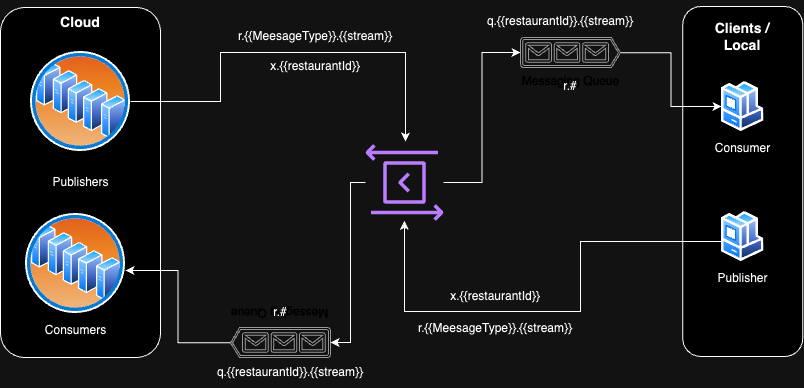

The diagram above was exported from draw.io. Its source (the exported page's mxGraphModel, read from the mxfile embedded in the PNG):
<mxGraphModel dx="1026" dy="687" grid="1" gridSize="10" guides="1" tooltips="1" connect="1" arrows="1" fold="1" page="1" pageScale="1" pageWidth="827" pageHeight="1169" math="0" shadow="0">
  <root>
    <mxCell id="0" />
    <mxCell id="1" parent="0" />
    <mxCell id="Tq7yclrErIRgb_WqLyih-1" value="&lt;h3&gt;&lt;br&gt;&lt;/h3&gt;" style="rounded=1;whiteSpace=wrap;html=1;fillColor=default;" vertex="1" parent="1">
      <mxGeometry x="10" y="86" width="160" height="350" as="geometry" />
    </mxCell>
    <mxCell id="Tq7yclrErIRgb_WqLyih-2" value="&lt;h3&gt;&lt;br&gt;&lt;/h3&gt;" style="rounded=1;whiteSpace=wrap;html=1;fillColor=default;" vertex="1" parent="1">
      <mxGeometry x="692.25" y="85" width="120" height="350" as="geometry" />
    </mxCell>
    <mxCell id="Tq7yclrErIRgb_WqLyih-5" value="&lt;br&gt;Publishers" style="aspect=fixed;perimeter=ellipsePerimeter;html=1;align=center;shadow=0;dashed=0;spacingTop=3;image;image=img/lib/active_directory/server_farm.svg;fillColor=default;labelPosition=center;verticalLabelPosition=bottom;verticalAlign=top;" vertex="1" parent="1">
      <mxGeometry x="40" y="130" width="100" height="100" as="geometry" />
    </mxCell>
    <mxCell id="Tq7yclrErIRgb_WqLyih-17" value="Consumer" style="aspect=fixed;perimeter=ellipsePerimeter;html=1;align=center;shadow=0;dashed=0;spacingTop=3;image;image=img/lib/active_directory/workstation_client.svg;fillColor=default;" vertex="1" parent="1">
      <mxGeometry x="731" y="160" width="42.5" height="50" as="geometry" />
    </mxCell>
    <mxCell id="Tq7yclrErIRgb_WqLyih-20" value="&lt;h3&gt;&lt;b&gt;Clients / Local&lt;/b&gt;&lt;/h3&gt;" style="text;html=1;strokeColor=none;fillColor=none;align=center;verticalAlign=middle;whiteSpace=wrap;rounded=0;" vertex="1" parent="1">
      <mxGeometry x="722.25" y="100" width="60" height="30" as="geometry" />
    </mxCell>
    <mxCell id="Tq7yclrErIRgb_WqLyih-21" value="&lt;h3&gt;&lt;b&gt;Cloud&lt;/b&gt;&lt;/h3&gt;" style="text;html=1;strokeColor=none;fillColor=none;align=center;verticalAlign=middle;whiteSpace=wrap;rounded=0;" vertex="1" parent="1">
      <mxGeometry x="60" y="86" width="60" height="30" as="geometry" />
    </mxCell>
    <mxCell id="Tq7yclrErIRgb_WqLyih-23" value="" style="sketch=0;outlineConnect=0;fontColor=#232F3E;gradientColor=none;fillColor=#8C4FFF;strokeColor=none;dashed=0;verticalLabelPosition=bottom;verticalAlign=top;align=center;html=1;fontSize=12;fontStyle=0;aspect=fixed;pointerEvents=1;shape=mxgraph.aws4.data_exchange_for_apis;" vertex="1" parent="1">
      <mxGeometry x="375" y="222" width="78" height="78" as="geometry" />
    </mxCell>
    <mxCell id="Tq7yclrErIRgb_WqLyih-26" value="Consumers" style="aspect=fixed;perimeter=ellipsePerimeter;html=1;align=center;shadow=0;dashed=0;spacingTop=3;image;image=img/lib/active_directory/server_farm.svg;fillColor=default;labelPosition=center;verticalLabelPosition=bottom;verticalAlign=top;" vertex="1" parent="1">
      <mxGeometry x="35" y="292" width="100" height="100" as="geometry" />
    </mxCell>
    <mxCell id="Tq7yclrErIRgb_WqLyih-28" value="&lt;font color=&quot;#ffffff&quot;&gt;Messaging Queue&lt;/font&gt;" style="sketch=0;aspect=fixed;pointerEvents=1;shadow=0;dashed=0;html=1;strokeColor=#666666;labelPosition=center;verticalLabelPosition=bottom;verticalAlign=top;align=center;fillColor=#f5f5f5;shape=mxgraph.azure.queue_generic;fillStyle=auto;fontColor=#333333;rotation=-180;flipV=1;" vertex="1" parent="1">
      <mxGeometry x="240" y="406" width="100.01" height="30" as="geometry" />
    </mxCell>
    <mxCell id="Tq7yclrErIRgb_WqLyih-39" style="edgeStyle=orthogonalEdgeStyle;rounded=0;orthogonalLoop=1;jettySize=auto;html=1;exitX=1;exitY=0.51;exitDx=0;exitDy=0;exitPerimeter=0;entryX=0;entryY=0.5;entryDx=0;entryDy=0;" edge="1" parent="1" source="Tq7yclrErIRgb_WqLyih-29" target="Tq7yclrErIRgb_WqLyih-17">
      <mxGeometry relative="1" as="geometry">
        <mxPoint x="680" y="131" as="targetPoint" />
      </mxGeometry>
    </mxCell>
    <mxCell id="Tq7yclrErIRgb_WqLyih-29" value="&lt;font color=&quot;#ffffff&quot;&gt;Messaging Queue&lt;/font&gt;" style="sketch=0;aspect=fixed;pointerEvents=1;shadow=0;dashed=0;html=1;strokeColor=#666666;labelPosition=center;verticalLabelPosition=bottom;verticalAlign=top;align=center;fillColor=#f5f5f5;shape=mxgraph.azure.queue_generic;fillStyle=auto;fontColor=#333333;" vertex="1" parent="1">
      <mxGeometry x="530" y="116" width="100.01" height="30" as="geometry" />
    </mxCell>
    <mxCell id="Tq7yclrErIRgb_WqLyih-31" style="edgeStyle=orthogonalEdgeStyle;rounded=0;orthogonalLoop=1;jettySize=auto;html=1;entryX=0;entryY=0.5;entryDx=0;entryDy=0;entryPerimeter=0;" edge="1" parent="1" source="Tq7yclrErIRgb_WqLyih-23" target="Tq7yclrErIRgb_WqLyih-28">
      <mxGeometry relative="1" as="geometry">
        <Array as="points">
          <mxPoint x="360" y="261" />
          <mxPoint x="360" y="421" />
        </Array>
      </mxGeometry>
    </mxCell>
    <mxCell id="Tq7yclrErIRgb_WqLyih-32" style="edgeStyle=orthogonalEdgeStyle;rounded=0;orthogonalLoop=1;jettySize=auto;html=1;entryX=0;entryY=0.5;entryDx=0;entryDy=0;entryPerimeter=0;" edge="1" parent="1" source="Tq7yclrErIRgb_WqLyih-23" target="Tq7yclrErIRgb_WqLyih-29">
      <mxGeometry relative="1" as="geometry" />
    </mxCell>
    <mxCell id="Tq7yclrErIRgb_WqLyih-38" style="edgeStyle=orthogonalEdgeStyle;rounded=0;orthogonalLoop=1;jettySize=auto;html=1;exitX=1;exitY=0.51;exitDx=0;exitDy=0;exitPerimeter=0;entryX=1;entryY=0.57;entryDx=0;entryDy=0;entryPerimeter=0;" edge="1" parent="1" source="Tq7yclrErIRgb_WqLyih-28" target="Tq7yclrErIRgb_WqLyih-26">
      <mxGeometry relative="1" as="geometry" />
    </mxCell>
    <mxCell id="Tq7yclrErIRgb_WqLyih-37" style="edgeStyle=orthogonalEdgeStyle;rounded=0;orthogonalLoop=1;jettySize=auto;html=1;entryX=0.513;entryY=-0.035;entryDx=0;entryDy=0;entryPerimeter=0;exitX=1;exitY=0.5;exitDx=0;exitDy=0;" edge="1" parent="1" source="Tq7yclrErIRgb_WqLyih-5" target="Tq7yclrErIRgb_WqLyih-23">
      <mxGeometry relative="1" as="geometry">
        <mxPoint x="410" y="130" as="targetPoint" />
        <Array as="points">
          <mxPoint x="230" y="180" />
          <mxPoint x="230" y="131" />
          <mxPoint x="415" y="131" />
        </Array>
      </mxGeometry>
    </mxCell>
    <mxCell id="Tq7yclrErIRgb_WqLyih-40" value="Publisher" style="aspect=fixed;perimeter=ellipsePerimeter;html=1;align=center;shadow=0;dashed=0;spacingTop=3;image;image=img/lib/active_directory/workstation_client.svg;fillColor=default;" vertex="1" parent="1">
      <mxGeometry x="731" y="290" width="42.5" height="50" as="geometry" />
    </mxCell>
    <mxCell id="Tq7yclrErIRgb_WqLyih-36" style="edgeStyle=orthogonalEdgeStyle;rounded=0;orthogonalLoop=1;jettySize=auto;html=1;exitX=0;exitY=0.5;exitDx=0;exitDy=0;" edge="1" parent="1" source="Tq7yclrErIRgb_WqLyih-40" target="Tq7yclrErIRgb_WqLyih-23">
      <mxGeometry relative="1" as="geometry">
        <mxPoint x="440" y="390" as="targetPoint" />
        <Array as="points">
          <mxPoint x="731" y="320" />
          <mxPoint x="590" y="320" />
          <mxPoint x="590" y="390" />
          <mxPoint x="414" y="390" />
        </Array>
      </mxGeometry>
    </mxCell>
    <mxCell id="Tq7yclrErIRgb_WqLyih-41" value="x.{{restaurantId}}" style="text;html=1;strokeColor=none;fillColor=none;align=center;verticalAlign=middle;whiteSpace=wrap;rounded=0;" vertex="1" parent="1">
      <mxGeometry x="270" y="130" width="110" height="30" as="geometry" />
    </mxCell>
    <mxCell id="Tq7yclrErIRgb_WqLyih-42" value="r.{{MeesageType}}.{{stream}}" style="text;html=1;strokeColor=none;fillColor=none;align=center;verticalAlign=middle;whiteSpace=wrap;rounded=0;" vertex="1" parent="1">
      <mxGeometry x="230" y="100" width="190" height="30" as="geometry" />
    </mxCell>
    <mxCell id="Tq7yclrErIRgb_WqLyih-43" value="r.{{MeesageType}}.{{stream}}" style="text;html=1;strokeColor=none;fillColor=none;align=center;verticalAlign=middle;whiteSpace=wrap;rounded=0;" vertex="1" parent="1">
      <mxGeometry x="410" y="392" width="190" height="30" as="geometry" />
    </mxCell>
    <mxCell id="Tq7yclrErIRgb_WqLyih-44" value="x.{{restaurantId}}" style="text;html=1;strokeColor=none;fillColor=none;align=center;verticalAlign=middle;whiteSpace=wrap;rounded=0;" vertex="1" parent="1">
      <mxGeometry x="450" y="360" width="110" height="30" as="geometry" />
    </mxCell>
    <mxCell id="Tq7yclrErIRgb_WqLyih-45" value="q.{{restaurantId}}.{{stream}}" style="text;html=1;strokeColor=none;fillColor=none;align=center;verticalAlign=middle;whiteSpace=wrap;rounded=0;" vertex="1" parent="1">
      <mxGeometry x="210" y="436" width="180" height="30" as="geometry" />
    </mxCell>
    <mxCell id="Tq7yclrErIRgb_WqLyih-46" value="q.{{restaurantId}}.{{stream}}" style="text;html=1;strokeColor=none;fillColor=none;align=center;verticalAlign=middle;whiteSpace=wrap;rounded=0;" vertex="1" parent="1">
      <mxGeometry x="480" y="85" width="180" height="30" as="geometry" />
    </mxCell>
    <mxCell id="Tq7yclrErIRgb_WqLyih-47" value="r.#" style="text;html=1;strokeColor=none;fillColor=none;align=center;verticalAlign=middle;whiteSpace=wrap;rounded=0;" vertex="1" parent="1">
      <mxGeometry x="550.01" y="150" width="60" height="30" as="geometry" />
    </mxCell>
    <mxCell id="Tq7yclrErIRgb_WqLyih-48" value="r.#" style="text;html=1;strokeColor=none;fillColor=none;align=center;verticalAlign=middle;whiteSpace=wrap;rounded=0;" vertex="1" parent="1">
      <mxGeometry x="260.01" y="376" width="60" height="30" as="geometry" />
    </mxCell>
  </root>
</mxGraphModel>